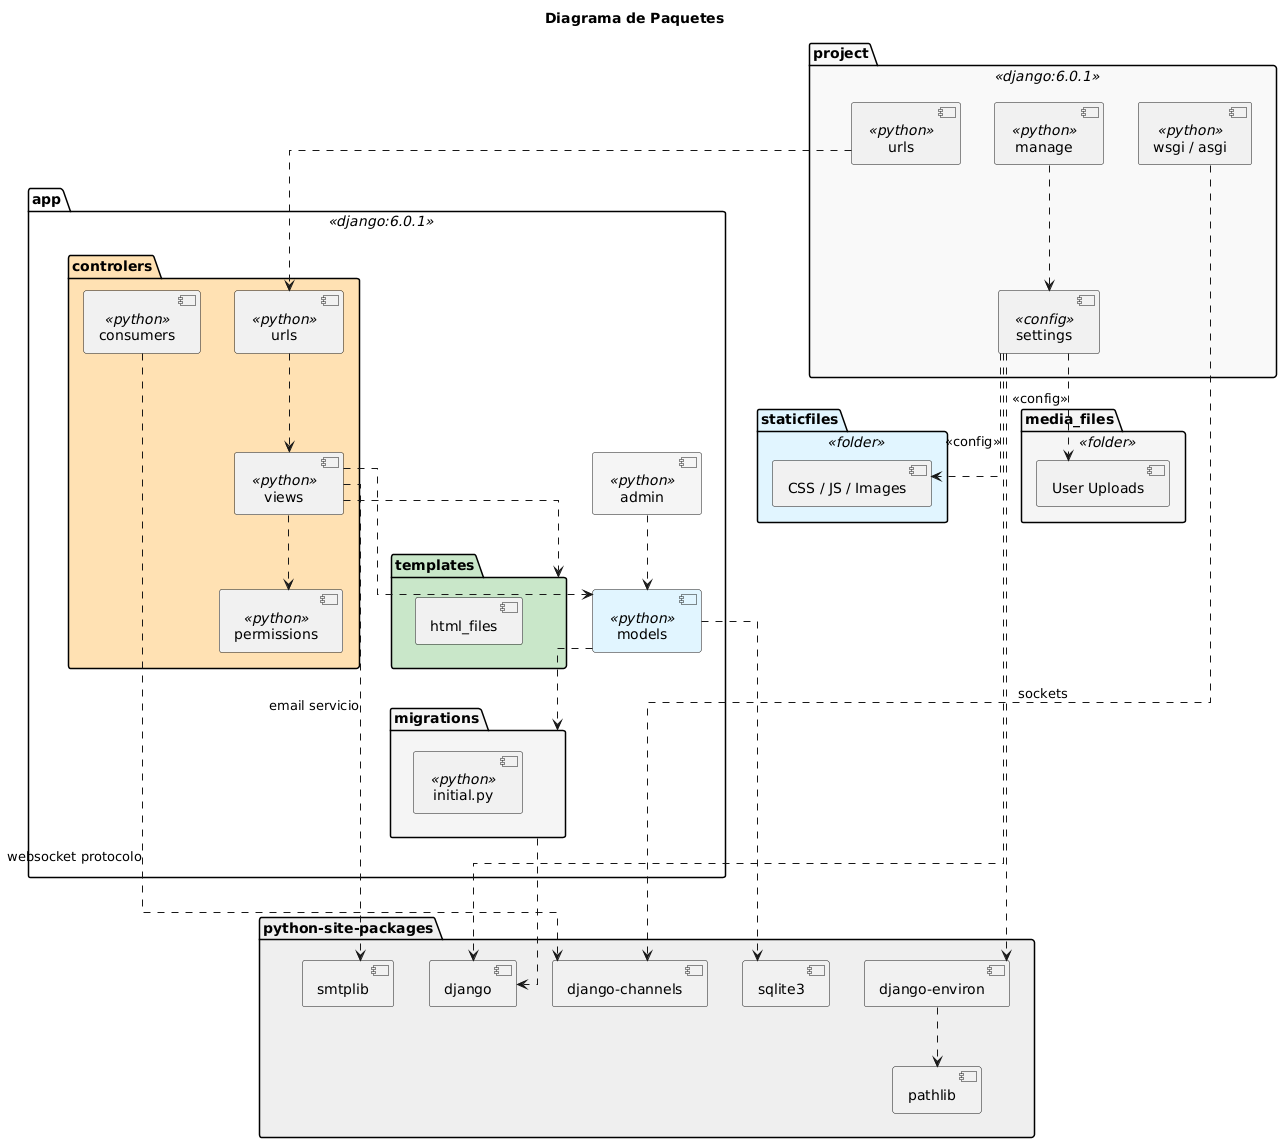

The diagram above was rendered by PlantUML. Its source (embedded in the PNG):
@startuml
skinparam packageStyle folder
skinparam componentStyle uml2
skinparam backgroundColor #FFFFFF
skinparam shadowing false
skinparam linetype ortho

title Diagrama de Paquetes 

' --- BLOQUE SUPERIOR ---
package "project" <<django:6.0.1>> #F9F9F9 {
    [manage] <<python>> as proj_manage
    [settings] <<config>> as proj_settings
    [urls] <<python>> as proj_urls
    [wsgi / asgi] <<python>> as proj_servers
}

package "staticfiles" <<folder>> #E1F5FE {
    [CSS / JS / Images] as res_static
}

package "media_files" <<folder>> #F5F5F5 {
    [User Uploads] as res_media
}

' --- BLOQUE CENTRAL ---
package "app" <<django:6.0.1>> #White {
    folder "controlers" as app_ctrl #FFE0B2 {
        [views] <<python>> as app_v
        [urls] <<python>> as app_u
        [permissions] <<python>> as app_perm
        [consumers] <<python>> as app_cons
    }
    [models] <<python>> as app_mod #E1F5FE
    folder "templates" as app_temp #C8E6C9 {
        [html_files]
    }
    folder "migrations" as app_mig #F5F5F5 {
        [initial.py] <<python>>
    }
    [admin] <<python>> as app_adm #F5F5F5
}

' --- BLOQUE INFERIOR (Base horizontal) ---
package "python-site-packages" #EEEEEE {
    [django] as lib_dj
    [sqlite3] as lib_sql
    [smtplib] as lib_mail
    [django-channels] as lib_chan
    [django-environ] as lib_env
    [pathlib] as lib_path
}

' --- RELACIONES EXHAUSTIVAS ---
proj_settings ..> lib_dj
proj_settings ..> lib_env
proj_settings ..> res_static : <<config>>
proj_settings ..> res_media : <<config>>
proj_urls ..> app_u
proj_servers ..> lib_chan : "sockets"
proj_manage ..> proj_settings

app_u ..> app_v
app_v ..> app_temp
app_v ..> app_mod
app_v ..> app_perm
app_v ..> lib_mail : "email servicio"
app_cons ..> lib_chan : "websocket protocolo"

app_mod ..> lib_sql
app_mod ..> app_mig
app_adm ..> app_mod
app_mig ..> lib_dj
lib_env ..> lib_path

' Forzado de posición vertical
project -[hidden]down-> app
app -[hidden]down-> "python-site-packages"
res_static -[hidden]left-> project
res_media -[hidden]left-> res_static
@enduml